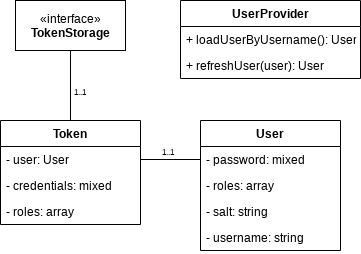

The diagram above was exported from draw.io. Its source (the exported page's mxGraphModel, read from the mxfile embedded in the PNG):
<mxGraphModel dx="946" dy="548" grid="1" gridSize="10" guides="1" tooltips="1" connect="1" arrows="1" fold="1" page="1" pageScale="1" pageWidth="827" pageHeight="1169" math="0" shadow="0">
  <root>
    <mxCell id="0" />
    <mxCell id="1" parent="0" />
    <mxCell id="2" value="Token" style="swimlane;fontStyle=1;childLayout=stackLayout;horizontal=1;startSize=26;fillColor=none;horizontalStack=0;resizeParent=1;resizeParentMax=0;resizeLast=0;collapsible=1;marginBottom=0;" vertex="1" parent="1">
      <mxGeometry x="130" y="150" width="140" height="104" as="geometry">
        <mxRectangle x="280" y="110" width="60" height="26" as="alternateBounds" />
      </mxGeometry>
    </mxCell>
    <mxCell id="3" value="- user: User" style="text;strokeColor=none;fillColor=none;align=left;verticalAlign=top;spacingLeft=4;spacingRight=4;overflow=hidden;rotatable=0;points=[[0,0.5],[1,0.5]];portConstraint=eastwest;" vertex="1" parent="2">
      <mxGeometry y="26" width="140" height="26" as="geometry" />
    </mxCell>
    <mxCell id="4" value="- credentials: mixed" style="text;strokeColor=none;fillColor=none;align=left;verticalAlign=top;spacingLeft=4;spacingRight=4;overflow=hidden;rotatable=0;points=[[0,0.5],[1,0.5]];portConstraint=eastwest;" vertex="1" parent="2">
      <mxGeometry y="52" width="140" height="26" as="geometry" />
    </mxCell>
    <mxCell id="5" value="- roles: array" style="text;strokeColor=none;fillColor=none;align=left;verticalAlign=top;spacingLeft=4;spacingRight=4;overflow=hidden;rotatable=0;points=[[0,0.5],[1,0.5]];portConstraint=eastwest;" vertex="1" parent="2">
      <mxGeometry y="78" width="140" height="26" as="geometry" />
    </mxCell>
    <mxCell id="6" value="User" style="swimlane;fontStyle=1;childLayout=stackLayout;horizontal=1;startSize=26;fillColor=none;horizontalStack=0;resizeParent=1;resizeParentMax=0;resizeLast=0;collapsible=1;marginBottom=0;" vertex="1" parent="1">
      <mxGeometry x="330" y="150" width="140" height="130" as="geometry" />
    </mxCell>
    <mxCell id="7" value="- password: mixed" style="text;strokeColor=none;fillColor=none;align=left;verticalAlign=top;spacingLeft=4;spacingRight=4;overflow=hidden;rotatable=0;points=[[0,0.5],[1,0.5]];portConstraint=eastwest;" vertex="1" parent="6">
      <mxGeometry y="26" width="140" height="26" as="geometry" />
    </mxCell>
    <mxCell id="8" value="- roles: array" style="text;strokeColor=none;fillColor=none;align=left;verticalAlign=top;spacingLeft=4;spacingRight=4;overflow=hidden;rotatable=0;points=[[0,0.5],[1,0.5]];portConstraint=eastwest;" vertex="1" parent="6">
      <mxGeometry y="52" width="140" height="26" as="geometry" />
    </mxCell>
    <mxCell id="9" value="- salt: string" style="text;strokeColor=none;fillColor=none;align=left;verticalAlign=top;spacingLeft=4;spacingRight=4;overflow=hidden;rotatable=0;points=[[0,0.5],[1,0.5]];portConstraint=eastwest;" vertex="1" parent="6">
      <mxGeometry y="78" width="140" height="26" as="geometry" />
    </mxCell>
    <mxCell id="10" value="- username: string" style="text;strokeColor=none;fillColor=none;align=left;verticalAlign=top;spacingLeft=4;spacingRight=4;overflow=hidden;rotatable=0;points=[[0,0.5],[1,0.5]];portConstraint=eastwest;" vertex="1" parent="6">
      <mxGeometry y="104" width="140" height="26" as="geometry" />
    </mxCell>
    <mxCell id="11" value="" style="edgeStyle=orthogonalEdgeStyle;rounded=0;orthogonalLoop=1;jettySize=auto;html=1;endArrow=none;endFill=0;" edge="1" source="7" target="3" parent="1">
      <mxGeometry relative="1" as="geometry" />
    </mxCell>
    <mxCell id="12" value="1..1" style="text;html=1;resizable=0;points=[];align=center;verticalAlign=middle;labelBackgroundColor=none;fontSize=8;" vertex="1" connectable="0" parent="11">
      <mxGeometry x="0.1893" relative="1" as="geometry">
        <mxPoint x="4.5" y="-8" as="offset" />
      </mxGeometry>
    </mxCell>
    <mxCell id="13" value="" style="edgeStyle=orthogonalEdgeStyle;rounded=0;orthogonalLoop=1;jettySize=auto;html=1;endArrow=none;endFill=0;fontSize=12;entryX=0.5;entryY=0;entryDx=0;entryDy=0;" edge="1" source="15" target="2" parent="1">
      <mxGeometry relative="1" as="geometry" />
    </mxCell>
    <mxCell id="14" value="&lt;font style=&quot;font-size: 8px&quot;&gt;1..1&lt;/font&gt;" style="text;html=1;resizable=0;points=[];align=center;verticalAlign=middle;labelBackgroundColor=none;fontSize=12;" vertex="1" connectable="0" parent="13">
      <mxGeometry x="0.2661" y="1" relative="1" as="geometry">
        <mxPoint x="9" y="-5" as="offset" />
      </mxGeometry>
    </mxCell>
    <mxCell id="15" value="«interface»&lt;br style=&quot;font-size: 12px&quot;&gt;&lt;b style=&quot;font-size: 12px&quot;&gt;TokenStorage&lt;/b&gt;" style="html=1;labelBackgroundColor=none;fontSize=12;" vertex="1" parent="1">
      <mxGeometry x="145" y="30" width="110" height="50" as="geometry" />
    </mxCell>
    <mxCell id="16" value="UserProvider" style="swimlane;fontStyle=1;childLayout=stackLayout;horizontal=1;startSize=26;fillColor=none;horizontalStack=0;resizeParent=1;resizeParentMax=0;resizeLast=0;collapsible=1;marginBottom=0;labelBackgroundColor=none;fontSize=12;" vertex="1" parent="1">
      <mxGeometry x="310" y="30" width="180" height="78" as="geometry" />
    </mxCell>
    <mxCell id="17" value="+ loadUserByUsername(): User" style="text;strokeColor=none;fillColor=none;align=left;verticalAlign=top;spacingLeft=4;spacingRight=4;overflow=hidden;rotatable=0;points=[[0,0.5],[1,0.5]];portConstraint=eastwest;" vertex="1" parent="16">
      <mxGeometry y="26" width="180" height="26" as="geometry" />
    </mxCell>
    <mxCell id="18" value="+ refreshUser(user): User" style="text;strokeColor=none;fillColor=none;align=left;verticalAlign=top;spacingLeft=4;spacingRight=4;overflow=hidden;rotatable=0;points=[[0,0.5],[1,0.5]];portConstraint=eastwest;" vertex="1" parent="16">
      <mxGeometry y="52" width="180" height="26" as="geometry" />
    </mxCell>
  </root>
</mxGraphModel>